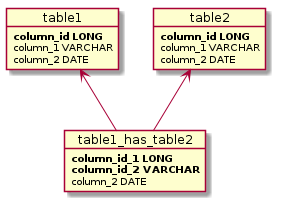

The diagram above was rendered by PlantUML. Its source (embedded in the PNG):
@startuml
skinparam backgroundColor white

object table1 {
   **column_id LONG**
   column_1 VARCHAR
   column_2 DATE
}

object table2 {
   **column_id LONG**
   column_1 VARCHAR
   column_2 DATE
}

object table1_has_table2 {
   **column_id_1 LONG**
   **column_id_2 VARCHAR**
   column_2 DATE
}

table1 <-- table1_has_table2
table2 <-- table1_has_table2


@enduml